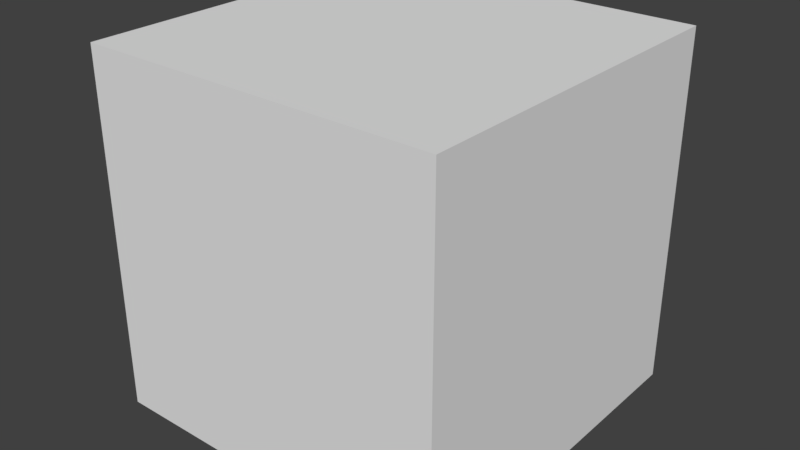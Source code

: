# Source: ladderPoint.blend  (saved by Blender 2.79.0; exported with 4.5.12 LTS)
import bpy
from mathutils import Matrix  # noqa: F401  (used for matrix-valued properties, if any)

bpy.ops.wm.read_factory_settings(use_empty=True)
scene = bpy.context.scene
scene.name = 'Scene'

# ---- collections
col_collection_1 = bpy.data.collections.new('Collection 1'); scene.collection.children.link(col_collection_1)

# ---- materials (node trees are filled in below, after node groups)
mat_material = bpy.data.materials.new('Material')
mat_material.alpha_threshold = 0.0
mat_material.use_transparent_shadow = False
mat_material.roughness = 0.5
mat_material.line_color = (0.0, 0.0, 0.0, 1.0)

# ---- material node trees

# ---- world
world_world = bpy.data.worlds.new('World'); scene.world = world_world
world_world.color = (0.05088, 0.05088, 0.05088)
world_world.use_sun_shadow = False
world_world.sun_shadow_jitter_overblur = 0.0
world_world.cycles.sampling_method = 'MANUAL'

# ---- meshes
me_cube = bpy.data.meshes.new('Cube')
me_cube.from_pydata([(1.0, 1.0, -1.0), (1.0, -1.0, -1.0), (-1.0, -1.0, -1.0), (-1.0, 1.0, -1.0), (1.0, 1.0, 1.0), (1.0, -1.0, 1.0), (-1.0, -1.0, 1.0), (-1.0, 1.0, 1.0)], [], [(0, 1, 2, 3), (4, 7, 6, 5), (0, 4, 5, 1), (1, 5, 6, 2), (2, 6, 7, 3), (4, 0, 3, 7)])
me_cube.materials.append(mat_material)
me_cube.use_remesh_preserve_volume = False
me_cube.use_remesh_preserve_attributes = False
me_cube.use_mirror_vertex_groups = False
me_cube.update()

# ---- objects
ob_cube = bpy.data.objects.new('Cube', me_cube)

# ---- transforms, parenting, visibility, modifiers, constraints
ob_cube.location = (0.0, 0.0, 0.0)
ob_cube.lock_rotations_4d = False
ob_cube.empty_display_type = 'ARROWS'
ob_cube.lineart.crease_threshold = 0.0

# ---- collection membership
col_collection_1.objects.link(ob_cube)

# ---- scene / render settings (as saved in the file)
scene.frame_start = 1; scene.frame_end = 250; scene.frame_set(1)
scene.render.engine = 'BLENDER_EEVEE_NEXT'
scene.render.resolution_percentage = 50
scene.render.dither_intensity = 0.0
scene.cycles.use_denoising = False
scene.cycles.samples = 128
scene.cycles.sampling_pattern = 'TABULATED_SOBOL'
scene.cycles.use_adaptive_sampling = False
scene.cycles.use_light_tree = False
scene.cycles.blur_glossy = 0.0
scene.cycles.sample_clamp_indirect = 0.0
scene.view_settings.view_transform = 'Standard'
bpy.context.view_layer.update()

# ---- added for rendering (the .blend has no active camera and no usable light): camera, sun
cam_auto = bpy.data.cameras.new('AutoCamera')
cam_auto.lens = 50.0
cam_auto.sensor_width = 36.0
cam_auto.clip_end = 1000.0
ob_auto_camera = bpy.data.objects.new('AutoCamera', cam_auto)
scene.collection.objects.link(ob_auto_camera)
ob_auto_camera.location = (3.20507, -3.84609, 2.56406)
ob_auto_camera.rotation_euler = (1.09748, -7.21219e-08, 0.694738)
scene.camera = ob_auto_camera
light_auto_sun = bpy.data.lights.new('AutoSun', 'SUN')
light_auto_sun.energy = 3.0
light_auto_sun.angle = 0.0523599
ob_auto_sun = bpy.data.objects.new('AutoSun', light_auto_sun)
scene.collection.objects.link(ob_auto_sun)
ob_auto_sun.rotation_euler = (0.872665, 0.174533, 0.523599)
bpy.context.view_layer.update()
